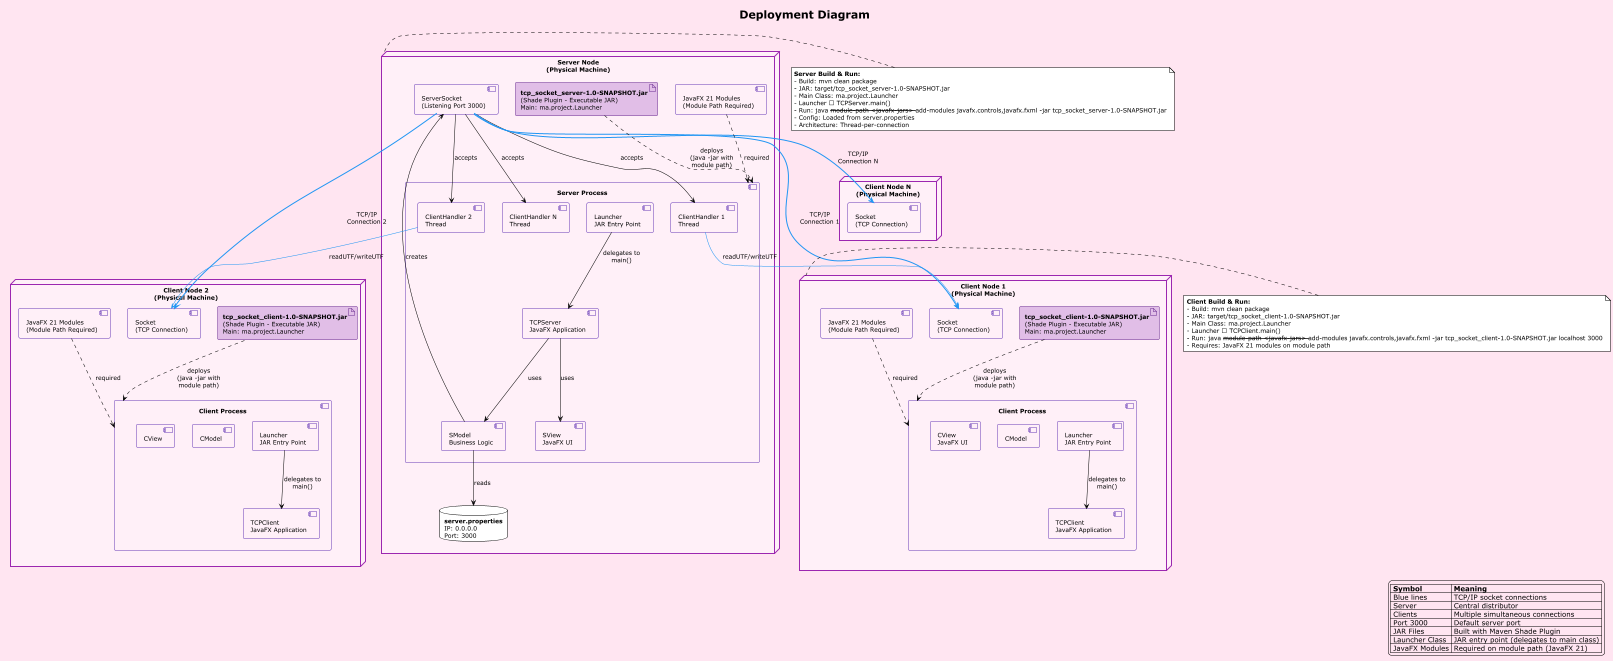

The diagram above was rendered by PlantUML. Its source (embedded in the PNG):
@startuml Deployment Diagram
!theme plain
skinparam backgroundColor #FFE5F1
skinparam defaultFontSize 12
skinparam node {
    backgroundColor #FFF0F8
    borderColor #9C27B0
    borderThickness 2
}
skinparam artifact {
    backgroundColor #E1BEE7
    borderColor #6B2C91
}
skinparam component {
    backgroundColor #FFF0F8
    borderColor #673AB7
}

title Deployment Diagram

node "**Server Node**\n(Physical Machine)" as serverNode {
    artifact "**tcp_socket_server-1.0-SNAPSHOT.jar**\n(Shade Plugin - Executable JAR)\nMain: ma.project.Launcher" as serverJar

    component "Server Process" as serverProc {
        component [Launcher\nJAR Entry Point] as launcher
        component [TCPServer\nJavaFX Application] as tcpServer
        component [SModel\nBusiness Logic] as serverModel
        component [SView\nJavaFX UI] as serverView
        component [ClientHandler 1\nThread] as ch1
        component [ClientHandler 2\nThread] as ch2
        component [ClientHandler N\nThread] as chN
    }

    database "**server.properties**\nIP: 0.0.0.0\nPort: 3000" as config

    component "ServerSocket\n(Listening Port 3000)" as serverSocket
    
    component "JavaFX 21 Modules\n(Module Path Required)" as javafxModules
}

node "**Client Node 1**\n(Physical Machine)" as client1 {
    artifact "**tcp_socket_client-1.0-SNAPSHOT.jar**\n(Shade Plugin - Executable JAR)\nMain: ma.project.Launcher" as clientJar1

    component "Client Process" as clientProc1 {
        component [Launcher\nJAR Entry Point] as launcher1
        component [TCPClient\nJavaFX Application] as tcpClient1
        component [CModel] as clientModel1
        component [CView\nJavaFX UI] as clientView1
    }

    component "Socket\n(TCP Connection)" as socket1
    
    component "JavaFX 21 Modules\n(Module Path Required)" as javafxModules1
}

node "**Client Node 2**\n(Physical Machine)" as client2 {
    artifact "**tcp_socket_client-1.0-SNAPSHOT.jar**\n(Shade Plugin - Executable JAR)\nMain: ma.project.Launcher" as clientJar2

    component "Client Process" as clientProc2 {
        component [Launcher\nJAR Entry Point] as launcher2
        component [TCPClient\nJavaFX Application] as tcpClient2
        component [CModel] as clientModel2
        component [CView] as clientView2
    }

    component "Socket\n(TCP Connection)" as socket2
    
    component "JavaFX 21 Modules\n(Module Path Required)" as javafxModules2
}

node "**Client Node N**\n(Physical Machine)" as clientN {
    component "Socket\n(TCP Connection)" as socketN
}

' Relationships - Server startup
launcher --> tcpServer : delegates to\nmain()
tcpServer --> serverModel : uses
tcpServer --> serverView : uses
serverModel --> config : reads
serverModel --> serverSocket : creates
serverSocket --> ch1 : accepts
serverSocket --> ch2 : accepts
serverSocket --> chN : accepts

' TCP/IP Communication links (bidirectional)
serverSocket -[#2196F3,bold]-> socket1 : TCP/IP\nConnection 1
ch1 -[#2196F3]-> socket1 : readUTF/writeUTF

serverSocket -[#2196F3,bold]-> socket2 : TCP/IP\nConnection 2
ch2 -[#2196F3]-> socket2 : readUTF/writeUTF

serverSocket -[#2196F3,bold]-> socketN : TCP/IP\nConnection N

' Client Launcher relationships
launcher1 --> tcpClient1 : delegates to\nmain()
launcher2 --> tcpClient2 : delegates to\nmain()

' Deployment
serverJar ..> serverProc : deploys\n(java -jar with\nmodule path)
clientJar1 ..> clientProc1 : deploys\n(java -jar with\nmodule path)
clientJar2 ..> clientProc2 : deploys\n(java -jar with\nmodule path)

' JavaFX Module Path Dependencies
javafxModules ..> serverProc : required
javafxModules1 ..> clientProc1 : required
javafxModules2 ..> clientProc2 : required

note right of serverNode
  **Server Build & Run:**
  - Build: mvn clean package
  - JAR: target/tcp_socket_server-1.0-SNAPSHOT.jar
  - Main Class: ma.project.Launcher
  - Launcher → TCPServer.main()
  - Run: java --module-path <javafx-jars> --add-modules javafx.controls,javafx.fxml -jar tcp_socket_server-1.0-SNAPSHOT.jar
  - Config: Loaded from server.properties
  - Architecture: Thread-per-connection
end note

note right of client1
  **Client Build & Run:**
  - Build: mvn clean package
  - JAR: target/tcp_socket_client-1.0-SNAPSHOT.jar
  - Main Class: ma.project.Launcher
  - Launcher → TCPClient.main()
  - Run: java --module-path <javafx-jars> --add-modules javafx.controls,javafx.fxml -jar tcp_socket_client-1.0-SNAPSHOT.jar localhost 3000
  - Requires: JavaFX 21 modules on module path
end note

legend right
  |= Symbol |= Meaning |
  | Blue lines | TCP/IP socket connections |
  | Server | Central distributor |
  | Clients | Multiple simultaneous connections |
  | Port 3000 | Default server port |
  | JAR Files | Built with Maven Shade Plugin |
  | Launcher Class | JAR entry point (delegates to main class) |
  | JavaFX Modules | Required on module path (JavaFX 21) |
endlegend

@enduml